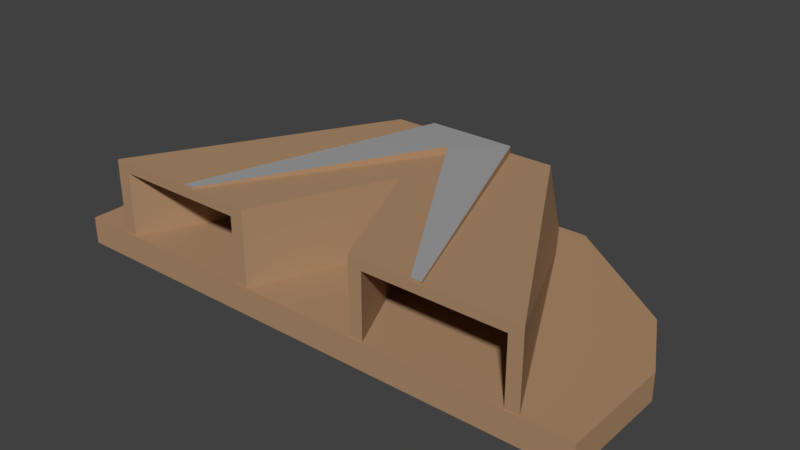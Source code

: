 # Source: ConveyorSplitter.blend  (saved by Blender 2.91.10; exported with 4.5.12 LTS)
import bpy
from mathutils import Matrix  # noqa: F401  (used for matrix-valued properties, if any)

bpy.ops.wm.read_factory_settings(use_empty=True)
scene = bpy.context.scene
scene.name = 'Scene'

# ---- materials (node trees are filled in below, after node groups)
mat_conveyorsplitter = bpy.data.materials.new('ConveyorSplitter')
mat_conveyorsplitter.use_transparent_shadow = False
mat_conveyorsplitterdetail = bpy.data.materials.new('ConveyorSplitterDetail')
mat_conveyorsplitterdetail.use_transparent_shadow = False

# ---- material node trees
mat_conveyorsplitter.use_nodes = True; mat_conveyorsplitter.node_tree.nodes.clear()
_N = mat_conveyorsplitter.node_tree.nodes; _L = mat_conveyorsplitter.node_tree.links
n0 = _N.new('ShaderNodeBsdfPrincipled'); n0.name = 'Principled BSDF'; n0.location = (10, 300)
n0.distribution = 'GGX'
n0.subsurface_method = 'BURLEY'
n0.inputs[0].default_value = (0.42, 0.26, 0.1475, 1.0)
n0.inputs[3].default_value = 1.45
n0.inputs[13].default_value = 0.0
n0.inputs[27].default_value = (0.0, 0.0, 0.0, 1.0)
n0.inputs[28].default_value = 1.0
n1 = _N.new('ShaderNodeOutputMaterial'); n1.name = 'Material Output'; n1.location = (300, 300)
_L.new(n0.outputs[0], n1.inputs[0])
n1.is_active_output = True
mat_conveyorsplitterdetail.use_nodes = True; mat_conveyorsplitterdetail.node_tree.nodes.clear()
_N = mat_conveyorsplitterdetail.node_tree.nodes; _L = mat_conveyorsplitterdetail.node_tree.links
n0 = _N.new('ShaderNodeBsdfPrincipled'); n0.name = 'Principled BSDF'; n0.location = (10, 300)
n0.distribution = 'GGX'
n0.subsurface_method = 'BURLEY'
n0.inputs[0].default_value = (0.3672, 0.3672, 0.3672, 1.0)
n0.inputs[3].default_value = 1.45
n0.inputs[27].default_value = (0.0, 0.0, 0.0, 1.0)
n0.inputs[28].default_value = 1.0
n1 = _N.new('ShaderNodeOutputMaterial'); n1.name = 'Material Output'; n1.location = (300, 300)
_L.new(n0.outputs[0], n1.inputs[0])
n1.is_active_output = True

# ---- world
world_world = bpy.data.worlds.new('World'); scene.world = world_world
world_world.color = (0.05088, 0.05088, 0.05088)
world_world.use_sun_shadow = False
world_world.sun_shadow_jitter_overblur = 0.0
world_world.cycles.sampling_method = 'MANUAL'

# ---- meshes
me_cube_001 = bpy.data.meshes.new('Cube.001')
me_cube_001.from_pydata([(-1.0, -0.5, -9.313e-09), (-1.0, -0.5, 0.1), (1.0, -0.5, -9.313e-09), (1.0, -0.5, 0.1), (-0.8234, -0.4957, 0.05), (-0.4865, -0.4928, 0.375), (-0.3242, 0.4927, 0.05), (-0.164, 0.3896, 0.375), (0.8234, -0.4957, 0.05), (0.4865, -0.4928, 0.375), (0.3242, 0.4927, 0.05), (0.164, 0.3896, 0.375), (-0.7734, -0.4957, 0.3386), (0.0, -0.0007232, 0.05), (0.0, 0.253, 0.375), (-0.4477, -0.4928, 0.375), (-0.2196, -0.4957, 0.05), (0.2196, -0.4957, 0.05), (0.4477, -0.4928, 0.375), (-0.2742, 0.3937, 0.3386), (0.7734, -0.4957, 0.3386), (0.2742, 0.3937, 0.3386), (0.0, 0.09828, 0.2886), (-0.2696, -0.4957, 0.3386), (0.2696, -0.4957, 0.3386), (-0.2742, 0.4927, 0.05), (0.2742, 0.4927, 0.05), (-0.7734, -0.4957, 0.05), (-0.2696, -0.4957, 0.05), (0.2696, -0.4957, 0.05), (0.7734, -0.4957, 0.05), (0.0, 0.09828, 0.05), (-1.0, -0.0834, -9.313e-09), (-0.4166, 0.5, -9.313e-09), (-0.8701, 0.1679, -1.118e-08), (-0.4166, 0.5, 0.1), (-1.0, -0.0834, 0.1), (-0.8701, 0.1679, 0.1), (0.4166, 0.5, -9.313e-09), (1.0, -0.0834, -9.313e-09), (0.8701, 0.1679, -1.118e-08), (1.0, -0.0834, 0.1), (0.4166, 0.5, 0.1), (0.8701, 0.1679, 0.1), (-0.8234, -0.4957, 0.375), (-0.3242, 0.3937, 0.375), (0.3242, 0.3937, 0.375), (0.8234, -0.4957, 0.375), (-0.2196, -0.4957, 0.375), (0.0, -0.0007232, 0.375), (0.2196, -0.4957, 0.375), (-0.4865, -0.4928, 0.3823), (-0.164, 0.3896, 0.4023), (0.164, 0.3896, 0.4023), (0.4865, -0.4928, 0.3823), (-0.4477, -0.4928, 0.3823), (1.622e-09, 0.253, 0.4023), (0.4477, -0.4928, 0.3823)], [], [(33, 35, 42, 38), (41, 43, 42, 35, 37, 36, 1, 3), (2, 3, 1, 0), (0, 1, 36, 32), (39, 41, 3, 2), (4, 44, 45, 6), (10, 46, 47, 8), (14, 18, 57, 56), (17, 50, 49, 13), (13, 49, 48, 16), (6, 45, 46, 10, 26, 21, 19, 25), (16, 48, 44, 4, 27, 12, 23, 28), (26, 10, 8, 30), (4, 6, 25, 27), (29, 17, 13, 16, 28, 31), (25, 19, 12, 27), (8, 47, 50, 17, 29, 24, 20, 30), (20, 21, 26, 30), (12, 19, 21, 20, 24, 22, 23), (31, 22, 24, 29), (23, 22, 31, 28), (35, 33, 34, 37), (37, 34, 32, 36), (41, 39, 40, 43), (43, 40, 38, 42), (32, 34, 33, 38, 40, 39, 2, 0), (5, 7, 45, 44), (7, 11, 46, 45), (11, 9, 47, 46), (15, 5, 44, 48), (14, 15, 48, 49), (9, 18, 50, 47), (18, 14, 49, 50), (53, 52, 51, 55, 56, 57, 54), (15, 14, 56, 55), (9, 11, 53, 54), (7, 5, 51, 52), (18, 9, 54, 57), (5, 15, 55, 51), (11, 7, 52, 53)])
me_cube_001.polygons.foreach_set('material_index', [0, 0, 0, 0, 0, 0, 0, 0, 0, 0, 0, 0, 0, 0, 0, 0, 0, 0, 0, 0, 0, 0, 0, 0, 0, 0, 0, 0, 0, 0, 0, 0, 0, 1, 0, 0, 0, 0, 0, 0])
_uv = me_cube_001.uv_layers.new(name='UVMap')
_uv.uv.foreach_set('vector', [0.375, 0.3229, 0.625, 0.3229, 0.625, 0.4271, 0.375, 0.4271, 0.625, 0.6459, 0.6388, 0.5277, 0.6979, 0.5, 0.8021, 0.5, 0.6945, 0.361, 0.875, 0.6459, 0.875, 0.75, 0.625, 0.75, 0.375, 0.75, 0.625, 0.75, 0.625, 1.0, 0.375, 1.0, 0.375, 0.0, 0.625, 0.0, 0.625, 0.1041, 0.375, 0.1041, 0.375, 0.6459, 0.625, 0.6459, 0.625, 0.75, 0.375, 0.75, 0.375, 0.0, 0.625, 0.0, 0.625, 0.25, 0.375, 0.25, 0.375, 0.5, 0.625, 0.5, 0.625, 0.75, 0.375, 0.75, 0.7477, 0.5472, 0.6637, 0.7282, 0.6637, 0.7282, 0.7477, 0.5472, 0.375, 0.7917, 0.625, 0.7917, 0.625, 0.8333, 0.375, 0.8333, 0.375, 0.9167, 0.625, 0.9167, 0.625, 0.9583, 0.375, 0.9583, 0.375, 0.25, 0.625, 0.25, 0.625, 0.5, 0.375, 0.5, 0.375, 0.4614, 0.5585, 0.4614, 0.5585, 0.2886, 0.375, 0.2886, 0.375, 0.9583, 0.625, 0.9583, 0.625, 1.0, 0.375, 1.0, 0.375, 0.9931, 0.5585, 0.9931, 0.5585, 0.9652, 0.375, 0.9652, 0.3364, 0.5, 0.375, 0.5, 0.375, 0.75, 0.3681, 0.75, 0.125, 0.75, 0.125, 0.5, 0.1636, 0.5, 0.1319, 0.75, 0.3402, 0.75, 0.3333, 0.75, 0.2083, 0.75, 0.1667, 0.75, 0.1598, 0.75, 0.2397, 0.6307, 0.3909, 0.25, 0.625, 0.25, 0.625, 0.0, 0.3909, 0.0, 0.375, 0.75, 0.625, 0.75, 0.625, 0.7917, 0.375, 0.7917, 0.375, 0.7848, 0.5585, 0.7848, 0.5585, 0.7569, 0.375, 0.7569, 0.625, 0.75, 0.625, 0.5, 0.3909, 0.5, 0.3909, 0.75, 0.875, 0.75, 0.875, 0.5, 0.625, 0.5, 0.625, 0.75, 0.6667, 0.75, 0.7083, 0.75, 0.8333, 0.75, 0.3909, 0.8333, 0.625, 0.8333, 0.625, 0.7917, 0.3909, 0.7917, 0.625, 0.9583, 0.625, 0.9167, 0.3909, 0.9167, 0.3909, 0.9583, 0.625, 0.3229, 0.375, 0.3229, 0.3055, 0.361, 0.6945, 0.361, 0.6945, 0.361, 0.3055, 0.361, 0.375, 0.1041, 0.625, 0.1041, 0.625, 0.6459, 0.375, 0.6459, 0.3612, 0.5277, 0.6388, 0.5277, 0.6388, 0.5277, 0.3612, 0.5277, 0.375, 0.4271, 0.625, 0.4271, 0.125, 0.6459, 0.3055, 0.361, 0.1979, 0.5, 0.3021, 0.5, 0.3612, 0.5277, 0.375, 0.6459, 0.375, 0.75, 0.125, 0.75, 0.864, 0.7214, 0.8419, 0.5318, 0.875, 0.5, 0.875, 0.75, 0.8419, 0.5318, 0.6564, 0.5318, 0.625, 0.5, 0.875, 0.5, 0.6564, 0.5318, 0.6358, 0.7214, 0.625, 0.75, 0.625, 0.5, 0.8321, 0.7282, 0.864, 0.7214, 0.875, 0.75, 0.8333, 0.75, 0.7477, 0.5472, 0.8321, 0.7282, 0.8333, 0.75, 0.7083, 0.75, 0.6358, 0.7214, 0.6637, 0.7282, 0.6667, 0.75, 0.625, 0.75, 0.6637, 0.7282, 0.7477, 0.5472, 0.7083, 0.75, 0.6667, 0.75, 0.6564, 0.5318, 0.8419, 0.5318, 0.864, 0.7214, 0.8321, 0.7282, 0.7477, 0.5472, 0.6637, 0.7282, 0.6358, 0.7214, 0.8321, 0.7282, 0.7477, 0.5472, 0.7477, 0.5472, 0.8321, 0.7282, 0.6358, 0.7214, 0.6564, 0.5318, 0.6564, 0.5318, 0.6358, 0.7214, 0.8419, 0.5318, 0.864, 0.7214, 0.864, 0.7214, 0.8419, 0.5318, 0.6637, 0.7282, 0.6358, 0.7214, 0.6358, 0.7214, 0.6637, 0.7282, 0.864, 0.7214, 0.8321, 0.7282, 0.8321, 0.7282, 0.864, 0.7214, 0.6564, 0.5318, 0.8419, 0.5318, 0.8419, 0.5318, 0.6564, 0.5318])
me_cube_001.materials.append(mat_conveyorsplitter)
me_cube_001.materials.append(mat_conveyorsplitterdetail)
me_cube_001.use_remesh_fix_poles = True
me_cube_001.use_remesh_preserve_attributes = False
me_cube_001.use_mirror_vertex_groups = False
me_cube_001.update()

# ---- objects
ob_conveyorsplitter = bpy.data.objects.new('ConveyorSplitter', me_cube_001)

# ---- transforms, parenting, visibility, modifiers, constraints
ob_conveyorsplitter.location = (0.0, 0.0, 0.0)
ob_conveyorsplitter.lineart.crease_threshold = 0.0

# ---- collection membership
scene.collection.objects.link(ob_conveyorsplitter)

# ---- scene / render settings (as saved in the file)
scene.frame_start = 1; scene.frame_end = 250; scene.frame_set(1)
scene.render.engine = 'BLENDER_EEVEE_NEXT'
scene.render.resolution_percentage = 50
scene.render.dither_intensity = 0.0
scene.cycles.use_denoising = False
scene.cycles.samples = 128
scene.cycles.sampling_pattern = 'TABULATED_SOBOL'
scene.cycles.use_adaptive_sampling = False
scene.cycles.use_light_tree = False
scene.cycles.blur_glossy = 0.0
scene.cycles.sample_clamp_indirect = 0.0
scene.view_settings.view_transform = 'Standard'
bpy.context.view_layer.update()

# ---- added for rendering (the .blend has no active camera and no usable light): camera, sun
cam_auto = bpy.data.cameras.new('AutoCamera')
cam_auto.lens = 50.0
cam_auto.sensor_width = 36.0
cam_auto.clip_end = 1000.0
ob_auto_camera = bpy.data.objects.new('AutoCamera', cam_auto)
scene.collection.objects.link(ob_auto_camera)
ob_auto_camera.location = (2.10208, -2.52249, 1.88279)
ob_auto_camera.rotation_euler = (1.09748, -7.21219e-08, 0.694738)
scene.camera = ob_auto_camera
light_auto_sun = bpy.data.lights.new('AutoSun', 'SUN')
light_auto_sun.energy = 3.0
light_auto_sun.angle = 0.0523599
ob_auto_sun = bpy.data.objects.new('AutoSun', light_auto_sun)
scene.collection.objects.link(ob_auto_sun)
ob_auto_sun.rotation_euler = (0.872665, 0.174533, 0.523599)
bpy.context.view_layer.update()
